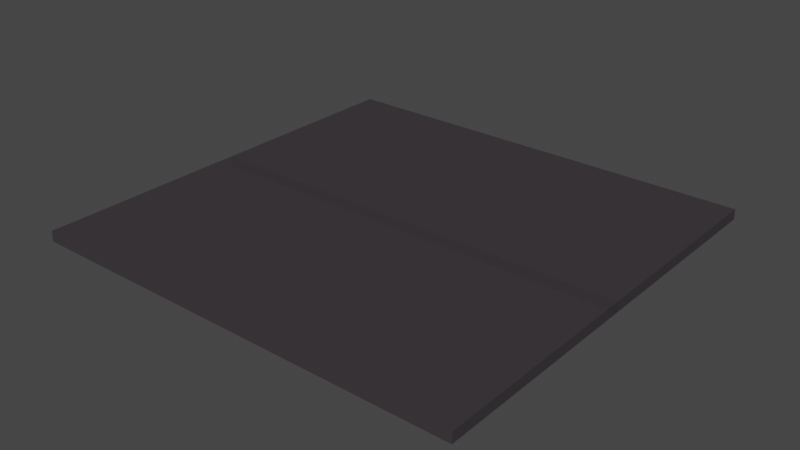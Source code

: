 # Source: cruzamento.blend  (saved by Blender 2.92.15; exported with 4.5.12 LTS)
import bpy
from mathutils import Matrix  # noqa: F401  (used for matrix-valued properties, if any)

bpy.ops.wm.read_factory_settings(use_empty=True)
scene = bpy.context.scene
scene.name = 'Scene'

# ---- collections
col_collection = bpy.data.collections.new('Collection'); scene.collection.children.link(col_collection)

# ---- materials (node trees are filled in below, after node groups)
mat_asfalto = bpy.data.materials.new('asfalto')
mat_asfalto.alpha_threshold = 0.0
mat_asfalto.use_transparent_shadow = False
mat_asfalto.line_color = (0.0, 0.0, 0.0, 1.0)

# ---- material node trees
mat_asfalto.use_nodes = True; mat_asfalto.node_tree.nodes.clear()
_N = mat_asfalto.node_tree.nodes; _L = mat_asfalto.node_tree.links
n0 = _N.new('ShaderNodeBsdfPrincipled'); n0.name = 'Principled BSDF'; n0.location = (-33, 362)
n0.distribution = 'GGX'
n0.subsurface_method = 'BURLEY'
n0.inputs[0].default_value = (0.05752, 0.05013, 0.05764, 1.0)
n0.inputs[2].default_value = 0.2045
n0.inputs[3].default_value = 1.45
n0.inputs[4].default_value = 0.7773
n0.inputs[13].default_value = 0.0
n0.inputs[27].default_value = (0.0, 0.0, 0.0, 1.0)
n0.inputs[28].default_value = 1.2
n1 = _N.new('ShaderNodeOutputMaterial'); n1.name = 'Material Output'; n1.location = (255, 363)
_L.new(n0.outputs[0], n1.inputs[0])
n1.is_active_output = True

# ---- world
world_world = bpy.data.worlds.new('World'); scene.world = world_world
world_world.use_nodes = True; world_world.node_tree.nodes.clear()
_N = world_world.node_tree.nodes; _L = world_world.node_tree.links
n0 = _N.new('ShaderNodeOutputWorld'); n0.name = 'World Output'; n0.location = (300, 300)
n1 = _N.new('ShaderNodeBackground'); n1.name = 'Background'; n1.location = (10, 300)
n1.inputs[0].default_value = (0.05088, 0.05088, 0.05088, 1.0)
_L.new(n1.outputs[0], n0.inputs[0])
n0.is_active_output = True
world_world.color = (0.05088, 0.05088, 0.05088)
world_world.use_sun_shadow = False
world_world.sun_shadow_jitter_overblur = 0.0

# ---- meshes
me_cube = bpy.data.meshes.new('Cube')
me_cube.from_pydata([(-10.01, 5.487, 1.0), (1.414, 5.474, -0.2787), (-10.01, 5.474, -0.2787), (1.414, 5.487, 1.0), (-10.01, 0.0, -0.2726), (1.414, 0.0, 1.0), (-10.01, 0.0, 1.0), (1.414, 0.0, -0.2726), (-10.01, -5.487, 1.0), (1.414, -5.474, -0.2787), (-10.01, -5.474, -0.2787), (1.414, -5.487, 1.0), (-10.01, -4.562, -0.2498), (-10.01, -3.65, -0.2498), (-10.01, -2.737, -0.2787), (-10.01, -1.825, -0.2787), (-10.01, -0.9124, -0.2746), (1.414, -4.573, 1.0), (1.414, -3.658, 1.0), (1.414, -2.744, 1.0), (1.414, -1.829, 1.0), (1.414, -0.9146, 1.0), (-10.01, -0.9146, 1.0), (-10.01, -1.829, 1.0), (-10.01, -2.744, 1.0), (-10.01, -3.658, 1.0), (-10.01, -4.573, 1.0), (1.414, -0.9124, -0.2746), (1.414, -1.825, -0.2787), (1.414, -2.737, -0.2787), (1.414, -3.65, -0.2498), (1.414, -4.562, -0.2498), (-10.01, 4.562, -0.2802), (-10.01, 3.65, -0.2802), (-10.01, 2.737, -0.2787), (-10.01, 1.825, -0.2787), (-10.01, 0.9124, -0.2746), (1.414, 4.573, 1.0), (1.414, 3.658, 1.0), (1.414, 2.744, 1.0), (1.414, 1.829, 1.0), (1.414, 0.9146, 1.0), (-10.01, 0.9146, 1.0), (-10.01, 1.829, 1.0), (-10.01, 2.744, 1.0), (-10.01, 3.658, 1.0), (-10.01, 4.573, 1.0), (1.414, 0.9124, -0.2746), (1.414, 1.825, -0.2787), (1.414, 2.737, -0.2787), (1.414, 3.65, -0.2802), (1.414, 4.562, -0.2802)], [], [(47, 41, 5, 7), (36, 47, 7, 4), (41, 42, 6, 5), (32, 46, 0, 2), (27, 7, 5, 21), (16, 4, 7, 27), (7, 4, 6, 5), (21, 5, 6, 22), (12, 10, 8, 26), (4, 16, 22, 6), (16, 15, 23, 22), (15, 14, 24, 23), (14, 13, 25, 24), (13, 12, 26, 25), (11, 17, 26, 8), (17, 18, 25, 26), (18, 19, 24, 25), (19, 20, 23, 24), (20, 21, 22, 23), (10, 12, 31, 9), (12, 13, 30, 31), (13, 14, 29, 30), (14, 15, 28, 29), (15, 16, 27, 28), (9, 31, 17, 11), (31, 30, 18, 17), (30, 29, 19, 18), (29, 28, 20, 19), (28, 27, 21, 20), (4, 6, 42, 36), (36, 42, 43, 35), (35, 43, 44, 34), (34, 44, 45, 33), (33, 45, 46, 32), (3, 0, 46, 37), (37, 46, 45, 38), (38, 45, 44, 39), (39, 44, 43, 40), (40, 43, 42, 41), (2, 1, 51, 32), (32, 51, 50, 33), (33, 50, 49, 34), (34, 49, 48, 35), (35, 48, 47, 36), (1, 3, 37, 51), (51, 37, 38, 50), (50, 38, 39, 49), (49, 39, 40, 48), (48, 40, 41, 47), (0, 3, 1, 2), (8, 10, 9, 11)])
_uv = me_cube.uv_layers.new(name='UVMap')
_uv.uv.foreach_set('vector', [0.5831, 0.4655, 0.5833, 0.5816, 0.5, 0.5816, 0.5, 0.4657, 0.01639, 0.5833, 0.9836, 0.5833, 0.9836, 0.5, 0.01639, 0.5, 0.8102, 0.5818, -0.1548, 0.5818, -0.1548, 0.4985, 0.8102, 0.4985, 0.808, 0.5162, 0.6735, 0.5209, 0.7131, 0.4487, 0.764, 0.4565, 0.4169, 0.4655, 0.5, 0.4657, 0.5, 0.5816, 0.4167, 0.5816, 0.01639, 0.4167, 0.01639, 0.5, 0.9836, 0.5, 0.9836, 0.4167, 0.7859, 0.4657, -0.179, 0.4657, -0.179, 0.5816, 0.7859, 0.5816, 0.7859, 0.4167, 0.7859, 0.5, -0.179, 0.5, -0.179, 0.4167, 0.2447, 0.9443, 0.2686, 0.9622, 0.1659, 0.9501, 0.1969, 0.9294, 0.444, 0.4976, 0.4822, 0.4975, 0.4822, 0.551, 0.4439, 0.5509, 0.2622, 0.8926, 0.2583, 0.9237, 0.2329, 0.8983, 0.2376, 0.8812, 0.2583, 0.9237, 0.2473, 0.969, 0.2257, 0.9149, 0.2329, 0.8983, 0.2473, 0.969, 0.2379, 0.9476, 0.2146, 0.9208, 0.2257, 0.9149, 0.2379, 0.9476, 0.2447, 0.9443, 0.1969, 0.9294, 0.2146, 0.9208, 0.1724, 0.1119, 0.2006, 0.1296, 0.1969, 0.9294, 0.1659, 0.9501, 0.2006, 0.1296, 0.2164, 0.1301, 0.2146, 0.9208, 0.1969, 0.9294, 0.2164, 0.1301, 0.2259, 0.118, 0.2257, 0.9149, 0.2146, 0.9208, 0.2259, 0.118, 0.2316, 0.09672, 0.2329, 0.8983, 0.2257, 0.9149, 0.2316, 0.09672, 0.2341, 0.07013, 0.2376, 0.8812, 0.2329, 0.8983, 0.01639, 0.0, 0.01639, 0.08333, 0.9836, 0.08333, 0.9836, 0.0, 0.01639, 0.08333, 0.01639, 0.1667, 0.9836, 0.1667, 0.9836, 0.08333, 0.01639, 0.1667, 0.01639, 0.25, 0.9836, 0.25, 0.9836, 0.1667, 0.01639, 0.25, 0.01639, 0.3333, 0.9836, 0.3333, 0.9836, 0.25, 0.01639, 0.3333, 0.01639, 0.4167, 0.9836, 0.4167, 0.9836, 0.3333, 0.001172, 0.4651, 0.08431, 0.4677, 0.08334, 0.5816, 1.758e-06, 0.5816, 0.08431, 0.4677, 0.1674, 0.4677, 0.1667, 0.5816, 0.08334, 0.5816, 0.1674, 0.4677, 0.2506, 0.4651, 0.25, 0.5816, 0.1667, 0.5816, 0.2506, 0.4651, 0.3337, 0.4651, 0.3333, 0.5816, 0.25, 0.5816, 0.3337, 0.4651, 0.4169, 0.4655, 0.4167, 0.5816, 0.3333, 0.5816, 0.5, 0.4657, 0.5, 0.5816, 0.5833, 0.5816, 0.5831, 0.4655, 0.1274, 0.2662, 0.1001, 0.2683, 0.09469, 0.2471, 0.1308, 0.2424, 0.1308, 0.2424, 0.09469, 0.2471, 0.08602, 0.2185, 0.1358, 0.2087, 0.1358, 0.2087, 0.08602, 0.2185, 0.07188, 0.1825, 0.1425, 0.1619, 0.1425, 0.1619, 0.07188, 0.1825, 0.04701, 0.1397, 0.1517, 0.09632, 0.733, 0.1402, 0.7131, 0.4487, 0.6735, 0.5209, 0.6995, 0.05929, 0.08762, 0.9026, 0.04701, 0.1397, 0.07188, 0.1825, 0.1006, 0.8984, 0.1006, 0.8984, 0.07188, 0.1825, 0.08602, 0.2185, 0.1073, 0.9064, 0.1073, 0.9064, 0.08602, 0.2185, 0.09469, 0.2471, 0.1104, 0.9228, 0.1104, 0.9228, 0.09469, 0.2471, 0.1001, 0.2683, 0.1108, 0.9441, 0.01639, 1.0, 0.9836, 1.0, 0.9836, 0.9167, 0.01639, 0.9167, 0.01639, 0.9167, 0.9836, 0.9167, 0.9836, 0.8333, 0.01639, 0.8333, 0.01639, 0.8333, 0.9836, 0.8333, 0.9836, 0.75, 0.01639, 0.75, 0.01639, 0.75, 0.9836, 0.75, 0.9836, 0.6667, 0.01639, 0.6667, 0.01639, 0.6667, 0.9836, 0.6667, 0.9836, 0.5833, 0.01639, 0.5833, 0.9988, 0.4651, 1.0, 0.5816, 0.9167, 0.5816, 0.9157, 0.465, 0.9157, 0.465, 0.9167, 0.5816, 0.8333, 0.5816, 0.8326, 0.465, 0.8326, 0.465, 0.8333, 0.5816, 0.75, 0.5816, 0.7494, 0.4651, 0.7494, 0.4651, 0.75, 0.5816, 0.6667, 0.5816, 0.6663, 0.4651, 0.6663, 0.4651, 0.6667, 0.5816, 0.5833, 0.5816, 0.5831, 0.4655, 0.7131, 0.4487, 1.0, 0.5816, 0.9836, 1.0, 0.764, 0.4565, 0.1659, 0.9501, 0.2686, 0.9622, 0.9836, 0.0, 1.758e-06, 0.5816])
me_cube.materials.append(mat_asfalto)
me_cube.use_remesh_preserve_volume = False
me_cube.use_remesh_preserve_attributes = False
me_cube.use_mirror_x = True
me_cube.use_mirror_vertex_groups = False
me_cube.update()

# ---- objects
ob_estrada = bpy.data.objects.new('Estrada', me_cube)

# ---- transforms, parenting, visibility, modifiers, constraints
ob_estrada.location = (0.0, 0.0, 0.1106)
ob_estrada.scale = (1.0, 1.0, -0.2106)
ob_estrada.lock_rotations_4d = False
ob_estrada.empty_display_type = 'ARROWS'
ob_estrada.lineart.crease_threshold = 0.0
ob_estrada.use_mesh_mirror_x = True

# ---- collection membership
col_collection.objects.link(ob_estrada)

# ---- scene / render settings (as saved in the file)
scene.frame_start = 1; scene.frame_end = 250; scene.frame_set(56)
scene.render.engine = 'BLENDER_EEVEE_NEXT'
scene.cycles.use_denoising = False
scene.cycles.samples = 128
scene.cycles.sampling_pattern = 'TABULATED_SOBOL'
scene.cycles.use_adaptive_sampling = False
scene.cycles.use_light_tree = False
scene.view_settings.view_transform = 'Filmic'
bpy.context.view_layer.update()

# ---- added for rendering (the .blend has no active camera and no usable light): camera, sun
cam_auto = bpy.data.cameras.new('AutoCamera')
cam_auto.lens = 50.0
cam_auto.sensor_width = 36.0
cam_auto.clip_end = 1000.0
ob_auto_camera = bpy.data.objects.new('AutoCamera', cam_auto)
scene.collection.objects.link(ob_auto_camera)
ob_auto_camera.location = (10.3617, -17.5936, 11.7639)
ob_auto_camera.rotation_euler = (1.09748, -7.21219e-08, 0.694738)
scene.camera = ob_auto_camera
light_auto_sun = bpy.data.lights.new('AutoSun', 'SUN')
light_auto_sun.energy = 3.0
light_auto_sun.angle = 0.0523599
ob_auto_sun = bpy.data.objects.new('AutoSun', light_auto_sun)
scene.collection.objects.link(ob_auto_sun)
ob_auto_sun.rotation_euler = (0.872665, 0.174533, 0.523599)
bpy.context.view_layer.update()
